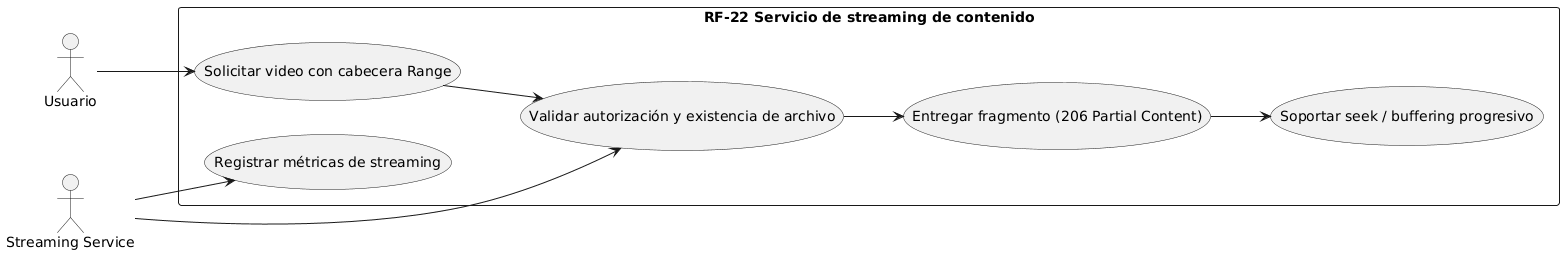

The diagram above was rendered by PlantUML. Its source (embedded in the PNG):
@startuml
left to right direction
actor "Usuario" as U
actor "Streaming Service" as SS

rectangle "RF-22 Servicio de streaming de contenido" {
  usecase "Solicitar video con cabecera Range" as U1
  usecase "Validar autorización y existencia de archivo" as U2
  usecase "Entregar fragmento (206 Partial Content)" as U3
  usecase "Soportar seek / buffering progresivo" as U4
  usecase "Registrar métricas de streaming" as U5
}

U --> U1
U1 --> U2
SS --> U2
U2 --> U3
U3 --> U4
SS --> U5
@enduml